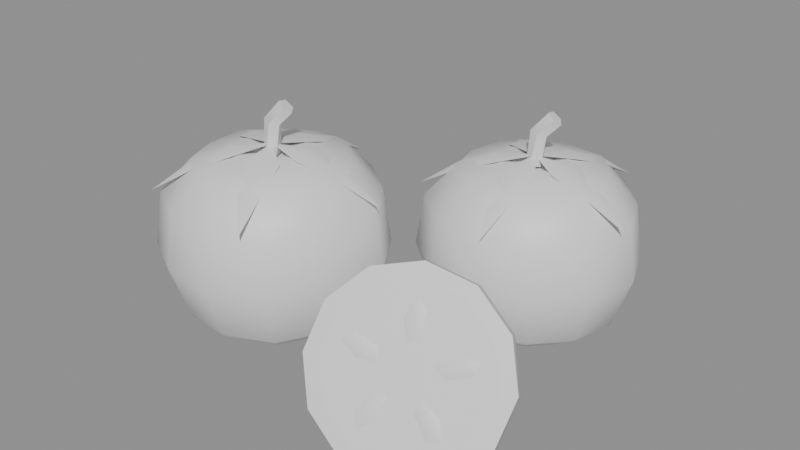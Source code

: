 # Source: SM_tomato.blend  (saved by Blender 5.2.44; exported with 4.5.12 LTS)
import bpy
from mathutils import Matrix  # noqa: F401  (used for matrix-valued properties, if any)

bpy.ops.wm.read_factory_settings(use_empty=True)
scene = bpy.context.scene
scene.name = 'Scene'

# ---- collections
col_sm_tomato = bpy.data.collections.new('SM_tomato'); scene.collection.children.link(col_sm_tomato)

# ---- materials (node trees are filled in below, after node groups)
mat_m_tomatored = bpy.data.materials.new('M_TomatoRed')
mat_m_calyxgreen = bpy.data.materials.new('M_CalyxGreen')
mat_m_tomatoflesh = bpy.data.materials.new('M_TomatoFlesh')
mat_m_tomatoseed = bpy.data.materials.new('M_TomatoSeed')

# ---- material node trees
mat_m_tomatored.use_nodes = True; mat_m_tomatored.node_tree.nodes.clear()
_N = mat_m_tomatored.node_tree.nodes; _L = mat_m_tomatored.node_tree.links
n0 = _N.new('ShaderNodeBsdfPrincipled'); n0.name = 'Principled BSDF'; n0.location = (-200, 100)
n0.inputs[10].default_value = 0.005
n1 = _N.new('ShaderNodeOutputMaterial'); n1.name = 'Material Output'; n1.location = (200, 100)
_L.new(n0.outputs[0], n1.inputs[0])
n1.is_active_output = True
mat_m_calyxgreen.use_nodes = True; mat_m_calyxgreen.node_tree.nodes.clear()
_N = mat_m_calyxgreen.node_tree.nodes; _L = mat_m_calyxgreen.node_tree.links
n0 = _N.new('ShaderNodeBsdfPrincipled'); n0.name = 'Principled BSDF'; n0.location = (-200, 100)
n0.inputs[10].default_value = 0.005
n1 = _N.new('ShaderNodeOutputMaterial'); n1.name = 'Material Output'; n1.location = (200, 100)
_L.new(n0.outputs[0], n1.inputs[0])
n1.is_active_output = True
mat_m_tomatoflesh.use_nodes = True; mat_m_tomatoflesh.node_tree.nodes.clear()
_N = mat_m_tomatoflesh.node_tree.nodes; _L = mat_m_tomatoflesh.node_tree.links
n0 = _N.new('ShaderNodeBsdfPrincipled'); n0.name = 'Principled BSDF'; n0.location = (-200, 100)
n0.inputs[10].default_value = 0.005
n1 = _N.new('ShaderNodeOutputMaterial'); n1.name = 'Material Output'; n1.location = (200, 100)
_L.new(n0.outputs[0], n1.inputs[0])
n1.is_active_output = True
mat_m_tomatoseed.use_nodes = True; mat_m_tomatoseed.node_tree.nodes.clear()
_N = mat_m_tomatoseed.node_tree.nodes; _L = mat_m_tomatoseed.node_tree.links
n0 = _N.new('ShaderNodeBsdfPrincipled'); n0.name = 'Principled BSDF'; n0.location = (-200, 100)
n0.inputs[10].default_value = 0.005
n1 = _N.new('ShaderNodeOutputMaterial'); n1.name = 'Material Output'; n1.location = (200, 100)
_L.new(n0.outputs[0], n1.inputs[0])
n1.is_active_output = True

# ---- meshes
me_sm_tomato = bpy.data.meshes.new('SM_tomato')
me_sm_tomato.from_pydata([(-0.038, -0.012, 0.00315), (-0.0168, -0.007703, 0.0), (-0.02267, 0.001543, 0.0), (-0.03122, 0.008209, 0.0), (-0.04217, 0.008581, 0.0), (-0.0517, 0.003502, 0.0), (-0.05843, -0.005149, 0.0), (-0.05796, -0.01605, 0.0), (-0.05415, -0.02627, 0.0), (-0.04458, -0.03161, 0.0), (-0.03383, -0.03258, 0.0), (-0.02389, -0.02797, 0.0), (-0.01861, -0.0185, 0.0), (-0.001962, -0.004695, 0.0105), (-0.01194, 0.01102, 0.0105), (-0.02648, 0.02235, 0.0105), (-0.04509, 0.02299, 0.0105), (-0.06128, 0.01435, 0.0105), (-0.07273, -0.0003532, 0.0105), (-0.07194, -0.01888, 0.0105), (-0.06545, -0.03625, 0.0105), (-0.04918, -0.04534, 0.0105), (-0.03091, -0.04699, 0.0105), (-0.01401, -0.03916, 0.0105), (-0.005032, -0.02306, 0.0105), (0.005458, -0.003191, 0.0315), (-0.006575, 0.01576, 0.0315), (-0.02411, 0.02943, 0.0315), (-0.04655, 0.03019, 0.0315), (-0.06608, 0.01978, 0.0315), (-0.07988, 0.002045, 0.0315), (-0.07893, -0.0203, 0.0315), (-0.0711, -0.04124, 0.0315), (-0.05148, -0.0522, 0.0315), (-0.02945, -0.05419, 0.0315), (-0.00907, -0.04475, 0.0315), (0.001755, -0.02533, 0.0315), (0.002278, -0.003835, 0.0525), (-0.008875, 0.01373, 0.0525), (-0.02512, 0.0264, 0.0525), (-0.04593, 0.0271, 0.0525), (-0.06402, 0.01745, 0.0525), (-0.07681, 0.001017, 0.0525), (-0.07593, -0.01969, 0.0525), (-0.06868, -0.0391, 0.0525), (-0.0505, -0.04926, 0.0525), (-0.03007, -0.0511, 0.0525), (-0.01119, -0.04235, 0.0525), (-0.001154, -0.02436, 0.0525), (-0.009382, -0.006199, 0.0651), (-0.01731, 0.006282, 0.0651), (-0.02885, 0.01528, 0.0651), (-0.04363, 0.01578, 0.0651), (-0.05649, 0.008928, 0.0651), (-0.06558, -0.002751, 0.0651), (-0.06495, -0.01746, 0.0651), (-0.0598, -0.03126, 0.0651), (-0.04688, -0.03848, 0.0651), (-0.03237, -0.03978, 0.0651), (-0.01895, -0.03356, 0.0651), (-0.01182, -0.02078, 0.0651), (-0.02528, -0.009422, 0.06877), (-0.0288, -0.003874, 0.06877), (-0.03393, 0.0001252, 0.06877), (-0.0405, 0.0003488, 0.06877), (-0.04622, -0.002699, 0.06877), (-0.05026, -0.007889, 0.06877), (-0.04998, -0.01443, 0.06877), (-0.04769, -0.02056, 0.06877), (-0.04195, -0.02377, 0.06877), (-0.0355, -0.02435, 0.06877), (-0.02953, -0.02158, 0.06877), (-0.02636, -0.0159, 0.06877), (-0.038, -0.012, 0.0651), (-0.009425, -0.006208, 0.06474), (0.004519, -0.003381, 0.05493), (-0.0223, -0.01575, 0.06883), (-0.008665, -0.01029, 0.06342), (-0.03799, -0.012, 0.07035), (-0.02377, -0.009115, 0.06642), (-0.009595, -0.006242, 0.06128), (-0.025, -0.002434, 0.06883), (-0.01031, -0.002151, 0.06342), (-0.0236, -0.009081, 0.06988), (-0.03468, 0.01697, 0.06474), (-0.03306, 0.0311, 0.05493), (-0.02958, 0.001773, 0.06883), (-0.03056, 0.01643, 0.06342), (-0.038, -0.01199, 0.07035), (-0.03635, 0.002427, 0.06642), (-0.0347, 0.01679, 0.06128), (-0.04308, 0.003321, 0.06883), (-0.03881, 0.01737, 0.06342), (-0.03633, 0.002599, 0.06988), (-0.06452, 0.0001097, 0.06474), (-0.07746, 0.006019, 0.05493), (-0.0485, 0.00026, 0.06883), (-0.06274, 0.00386, 0.06342), (-0.03801, -0.012, 0.07035), (-0.05121, -0.005969, 0.06642), (-0.06436, 3.777e-05, 0.06128), (-0.05414, -0.0121, 0.06883), (-0.06619, -0.003695, 0.06342), (-0.05137, -0.005897, 0.06988), (-0.05771, -0.03348, 0.06474), (-0.06733, -0.04396, 0.05493), (-0.0529, -0.0182, 0.06883), (-0.06073, -0.03063, 0.06342), (-0.03801, -0.01201, 0.07035), (-0.04782, -0.0227, 0.06642), (-0.0576, -0.03335, 0.06128), (-0.0429, -0.02738, 0.06883), (-0.05461, -0.03624, 0.06342), (-0.04794, -0.02283, 0.06988), (-0.02366, -0.03739, 0.06474), (-0.01666, -0.04977, 0.05493), (-0.03671, -0.02809, 0.06883), (-0.02731, -0.03937, 0.06342), (-0.038, -0.01201, 0.07035), (-0.03086, -0.02464, 0.06642), (-0.02375, -0.03724, 0.06128), (-0.02489, -0.02141, 0.06883), (-0.02008, -0.03529, 0.06342), (-0.03077, -0.02479, 0.06988), (-0.038, -0.0152, 0.0672), (-0.03497, -0.01299, 0.06695), (-0.03613, -0.009411, 0.06704), (-0.03987, -0.009411, 0.06736), (-0.04103, -0.01299, 0.06745), (-0.03599, -0.01504, 0.0792), (-0.03396, -0.01203, 0.07819), (-0.03614, -0.008983, 0.07858), (-0.0395, -0.01011, 0.07982), (-0.03941, -0.01385, 0.08021), (-0.03081, -0.01297, 0.0852), (-0.02953, -0.01008, 0.08317), (-0.03166, -0.007076, 0.08394), (-0.03426, -0.008116, 0.08646), (-0.03374, -0.01176, 0.08723), (0.035, 0.045, 0.003), (0.04434, 0.06336, 0.0), (0.03397, 0.06445, 0.0), (0.02394, 0.06202, 0.0), (0.01718, 0.05407, 0.0), (0.01533, 0.04396, 0.0), (0.0178, 0.03382, 0.0), (0.0262, 0.02771, 0.0), (0.03608, 0.02451, 0.0), (0.04574, 0.02848, 0.0), (0.05282, 0.03593, 0.0), (0.05527, 0.04607, 0.0), (0.05133, 0.05562, 0.0), (0.05088, 0.07621, 0.01), (0.03325, 0.07807, 0.01), (0.01619, 0.07393, 0.01), (0.004699, 0.06042, 0.01), (0.001557, 0.04323, 0.01), (0.005753, 0.02599, 0.01), (0.02004, 0.01561, 0.01), (0.03684, 0.01017, 0.01), (0.05325, 0.01692, 0.01), (0.0653, 0.02958, 0.01), (0.06946, 0.04682, 0.01), (0.06277, 0.06305, 0.01), (0.05416, 0.08264, 0.03), (0.03289, 0.08488, 0.03), (0.01232, 0.07989, 0.03), (-0.00154, 0.0636, 0.03), (-0.005329, 0.04287, 0.03), (-0.0002687, 0.02207, 0.03), (0.01696, 0.009557, 0.03), (0.03722, 0.002993, 0.03), (0.05701, 0.01114, 0.03), (0.07154, 0.0264, 0.03), (0.07656, 0.0472, 0.03), (0.06848, 0.06676, 0.03), (0.05275, 0.07988, 0.05), (0.03305, 0.08196, 0.05), (0.01398, 0.07734, 0.05), (0.001134, 0.06224, 0.05), (-0.002378, 0.04302, 0.05), (0.002312, 0.02375, 0.05), (0.01828, 0.01215, 0.05), (0.03706, 0.006067, 0.05), (0.0554, 0.01362, 0.05), (0.06887, 0.02776, 0.05), (0.07352, 0.04704, 0.05), (0.06603, 0.06517, 0.05), (0.04761, 0.06978, 0.062), (0.03361, 0.07126, 0.062), (0.02006, 0.06798, 0.062), (0.01094, 0.05725, 0.062), (0.008442, 0.0436, 0.062), (0.01177, 0.0299, 0.062), (0.02312, 0.02166, 0.062), (0.03646, 0.01734, 0.062), (0.04949, 0.0227, 0.062), (0.05906, 0.03275, 0.062), (0.06237, 0.04645, 0.062), (0.05705, 0.05933, 0.062), (0.04061, 0.05602, 0.0655), (0.03438, 0.05667, 0.0655), (0.02836, 0.05521, 0.0655), (0.02431, 0.05044, 0.0655), (0.0232, 0.04438, 0.0655), (0.02468, 0.03829, 0.0655), (0.02972, 0.03463, 0.0655), (0.03565, 0.03271, 0.0655), (0.04144, 0.03509, 0.0655), (0.04569, 0.03956, 0.0655), (0.04716, 0.04564, 0.0655), (0.0448, 0.05137, 0.0655), (0.035, 0.045, 0.062), (0.0476, 0.06975, 0.06174), (0.05374, 0.08182, 0.05232), (0.04709, 0.05449, 0.06555), (0.05109, 0.0679, 0.0604), (0.035, 0.04501, 0.067), (0.04127, 0.05732, 0.06317), (0.04752, 0.0696, 0.05828), (0.03556, 0.06036, 0.06555), (0.04404, 0.07148, 0.0604), (0.04135, 0.05748, 0.06663), (0.01535, 0.06463, 0.06174), (0.005771, 0.0742, 0.05232), (0.02971, 0.05943, 0.06555), (0.0182, 0.06738, 0.0604), (0.03499, 0.04501, 0.067), (0.02522, 0.05477, 0.06317), (0.01548, 0.06451, 0.05828), (0.02056, 0.05028, 0.06555), (0.01261, 0.06178, 0.0604), (0.0251, 0.05489, 0.06663), (0.01026, 0.03238, 0.06174), (-0.001806, 0.02623, 0.05232), (0.01964, 0.04443, 0.06555), (0.008523, 0.03593, 0.0604), (0.03499, 0.045, 0.067), (0.02268, 0.03872, 0.06317), (0.01042, 0.03246, 0.05828), (0.02552, 0.0329, 0.06555), (0.01212, 0.02889, 0.0604), (0.02253, 0.03864, 0.06663), (0.03936, 0.01757, 0.06174), (0.04148, 0.004194, 0.05232), (0.0308, 0.03021, 0.06555), (0.03544, 0.01702, 0.0604), (0.035, 0.04499, 0.067), (0.03717, 0.03135, 0.06317), (0.03933, 0.01774, 0.05828), (0.04358, 0.03224, 0.06555), (0.04325, 0.01826, 0.0604), (0.0372, 0.03117, 0.06663), (0.06243, 0.04067, 0.06174), (0.07581, 0.03855, 0.05232), (0.04777, 0.03644, 0.06555), (0.06175, 0.03677, 0.0604), (0.03501, 0.045, 0.067), (0.04866, 0.04284, 0.06317), (0.06226, 0.04069, 0.05828), (0.04978, 0.04921, 0.06555), (0.06298, 0.04458, 0.0604), (0.04883, 0.04282, 0.06663), (0.035, 0.0418, 0.064), (0.03803, 0.04401, 0.06375), (0.03687, 0.04759, 0.06384), (0.03313, 0.04759, 0.06416), (0.03197, 0.04401, 0.06425), (0.03701, 0.04196, 0.076), (0.03904, 0.04497, 0.07499), (0.03686, 0.04802, 0.07538), (0.0335, 0.04689, 0.07662), (0.03359, 0.04315, 0.07701), (0.04219, 0.04403, 0.082), (0.04347, 0.04692, 0.07997), (0.04134, 0.04992, 0.08074), (0.03874, 0.04888, 0.08326), (0.03926, 0.04524, 0.08403), (0.04538, -0.02275, 0.01957), (0.06453, -0.02083, 0.02185), (0.06078, -0.01772, 0.03022), (0.05331, -0.01712, 0.03634), (0.04412, -0.01918, 0.03858), (0.03568, -0.02334, 0.03634), (0.03024, -0.0285, 0.03022), (0.02927, -0.03328, 0.02185), (0.03302, -0.03638, 0.01349), (0.04049, -0.03698, 0.007361), (0.04968, -0.03493, 0.00512), (0.05812, -0.03076, 0.007361), (0.06356, -0.0256, 0.01349), (0.07866, -0.02713, 0.02717), (0.07265, -0.02217, 0.04055), (0.0607, -0.0212, 0.05035), (0.046, -0.02449, 0.05394), (0.03248, -0.03116, 0.05035), (0.02379, -0.03941, 0.04055), (0.02223, -0.04705, 0.02717), (0.02823, -0.05202, 0.01378), (0.04019, -0.05298, 0.003983), (0.05489, -0.04969, 0.0003966), (0.0684, -0.04303, 0.003983), (0.0771, -0.03477, 0.01378), (0.08605, -0.03582, 0.03248), (0.07923, -0.03017, 0.04769), (0.06564, -0.02907, 0.05883), (0.04893, -0.03281, 0.0629), (0.03358, -0.04039, 0.05883), (0.02369, -0.04977, 0.04769), (0.02193, -0.05845, 0.03248), (0.02875, -0.06409, 0.01727), (0.04233, -0.06519, 0.006137), (0.05904, -0.06145, 0.002061), (0.0744, -0.05388, 0.006137), (0.08428, -0.04449, 0.01727), (0.08706, -0.03868, 0.034), (0.08024, -0.03304, 0.04921), (0.06665, -0.03194, 0.06034), (0.04995, -0.03568, 0.06442), (0.03459, -0.04326, 0.06034), (0.02471, -0.05264, 0.04921), (0.02294, -0.06132, 0.034), (0.02976, -0.06696, 0.01879), (0.04335, -0.06806, 0.007656), (0.06005, -0.06432, 0.00358), (0.07541, -0.05674, 0.007656), (0.08529, -0.04736, 0.01879), (0.08208, -0.04092, 0.03422), (0.07635, -0.03618, 0.047), (0.06494, -0.03525, 0.05635), (0.0509, -0.03839, 0.05978), (0.03801, -0.04476, 0.05635), (0.0297, -0.05264, 0.047), (0.02822, -0.05993, 0.03422), (0.03395, -0.06467, 0.02145), (0.04536, -0.06559, 0.01209), (0.05939, -0.06245, 0.008671), (0.07229, -0.05609, 0.01209), (0.0806, -0.0482, 0.02145), (0.08208, -0.04092, 0.03422), (0.07635, -0.03618, 0.047), (0.06494, -0.03525, 0.05635), (0.0509, -0.03839, 0.05978), (0.03801, -0.04476, 0.05635), (0.0297, -0.05264, 0.047), (0.02822, -0.05993, 0.03422), (0.03395, -0.06467, 0.02145), (0.04536, -0.06559, 0.01209), (0.05939, -0.06245, 0.008671), (0.07229, -0.05609, 0.01209), (0.0806, -0.0482, 0.02145), (0.0553, -0.05084, 0.03445), (0.06941, -0.0449, 0.03928), (0.06749, -0.04267, 0.04175), (0.06861, -0.04263, 0.03807), (0.07441, -0.0404, 0.04144), (0.07386, -0.04278, 0.03731), (0.06661, -0.04652, 0.03507), (0.06267, -0.04646, 0.03782), (0.05354, -0.04517, 0.04936), (0.04973, -0.04521, 0.04881), (0.05273, -0.04289, 0.04816), (0.05116, -0.04148, 0.0549), (0.05531, -0.04128, 0.05251), (0.05646, -0.04488, 0.04494), (0.05301, -0.04731, 0.04265), (0.04065, -0.05485, 0.03967), (0.03966, -0.05553, 0.03601), (0.03985, -0.05257, 0.03846), (0.03363, -0.0555, 0.0401), (0.03674, -0.053, 0.04275), (0.04471, -0.05148, 0.04031), (0.04651, -0.05305, 0.03614), (0.04856, -0.06057, 0.02359), (0.0512, -0.05938, 0.02106), (0.04776, -0.05829, 0.02238), (0.04605, -0.06309, 0.01748), (0.04382, -0.06174, 0.02152), (0.04759, -0.0572, 0.02758), (0.05215, -0.05574, 0.02729), (0.06634, -0.05442, 0.02335), (0.0684, -0.05143, 0.0246), (0.06553, -0.05214, 0.02214), (0.07125, -0.05375, 0.01831), (0.06676, -0.05543, 0.01815), (0.06113, -0.05414, 0.02434), (0.06215, -0.05167, 0.02833)], [], [(0, 2, 1), (0, 3, 2), (0, 4, 3), (0, 5, 4), (0, 6, 5), (0, 7, 6), (0, 8, 7), (0, 9, 8), (0, 10, 9), (0, 11, 10), (0, 12, 11), (0, 1, 12), (1, 2, 14, 13), (2, 3, 15, 14), (3, 4, 16, 15), (4, 5, 17, 16), (5, 6, 18, 17), (6, 7, 19, 18), (7, 8, 20, 19), (8, 9, 21, 20), (9, 10, 22, 21), (10, 11, 23, 22), (11, 12, 24, 23), (12, 1, 13, 24), (13, 14, 26, 25), (14, 15, 27, 26), (15, 16, 28, 27), (16, 17, 29, 28), (17, 18, 30, 29), (18, 19, 31, 30), (19, 20, 32, 31), (20, 21, 33, 32), (21, 22, 34, 33), (22, 23, 35, 34), (23, 24, 36, 35), (24, 13, 25, 36), (25, 26, 38, 37), (26, 27, 39, 38), (27, 28, 40, 39), (28, 29, 41, 40), (29, 30, 42, 41), (30, 31, 43, 42), (31, 32, 44, 43), (32, 33, 45, 44), (33, 34, 46, 45), (34, 35, 47, 46), (35, 36, 48, 47), (36, 25, 37, 48), (37, 38, 50, 49), (38, 39, 51, 50), (39, 40, 52, 51), (40, 41, 53, 52), (41, 42, 54, 53), (42, 43, 55, 54), (43, 44, 56, 55), (44, 45, 57, 56), (45, 46, 58, 57), (46, 47, 59, 58), (47, 48, 60, 59), (48, 37, 49, 60), (49, 50, 62, 61), (50, 51, 63, 62), (51, 52, 64, 63), (52, 53, 65, 64), (53, 54, 66, 65), (54, 55, 67, 66), (55, 56, 68, 67), (56, 57, 69, 68), (57, 58, 70, 69), (58, 59, 71, 70), (59, 60, 72, 71), (60, 49, 61, 72), (61, 62, 73), (62, 63, 73), (63, 64, 73), (64, 65, 73), (65, 66, 73), (66, 67, 73), (67, 68, 73), (68, 69, 73), (69, 70, 73), (70, 71, 73), (71, 72, 73), (72, 61, 73), (75, 74, 77), (74, 83, 76, 77), (83, 78, 76), (75, 77, 80), (77, 76, 79, 80), (76, 78, 79), (75, 80, 82), (80, 79, 81, 82), (79, 78, 81), (75, 82, 74), (82, 81, 83, 74), (81, 78, 83), (85, 84, 87), (84, 93, 86, 87), (93, 88, 86), (85, 87, 90), (87, 86, 89, 90), (86, 88, 89), (85, 90, 92), (90, 89, 91, 92), (89, 88, 91), (85, 92, 84), (92, 91, 93, 84), (91, 88, 93), (95, 94, 97), (94, 103, 96, 97), (103, 98, 96), (95, 97, 100), (97, 96, 99, 100), (96, 98, 99), (95, 100, 102), (100, 99, 101, 102), (99, 98, 101), (95, 102, 94), (102, 101, 103, 94), (101, 98, 103), (105, 104, 107), (104, 113, 106, 107), (113, 108, 106), (105, 107, 110), (107, 106, 109, 110), (106, 108, 109), (105, 110, 112), (110, 109, 111, 112), (109, 108, 111), (105, 112, 104), (112, 111, 113, 104), (111, 108, 113), (115, 114, 117), (114, 123, 116, 117), (123, 118, 116), (115, 117, 120), (117, 116, 119, 120), (116, 118, 119), (115, 120, 122), (120, 119, 121, 122), (119, 118, 121), (115, 122, 114), (122, 121, 123, 114), (121, 118, 123), (124, 125, 130, 129), (125, 126, 131, 130), (126, 127, 132, 131), (127, 128, 133, 132), (128, 124, 129, 133), (129, 130, 135, 134), (130, 131, 136, 135), (131, 132, 137, 136), (132, 133, 138, 137), (133, 129, 134, 138), (128, 127, 126, 125, 124), (134, 135, 136, 137, 138), (139, 141, 140), (139, 142, 141), (139, 143, 142), (139, 144, 143), (139, 145, 144), (139, 146, 145), (139, 147, 146), (139, 148, 147), (139, 149, 148), (139, 150, 149), (139, 151, 150), (139, 140, 151), (140, 141, 153, 152), (141, 142, 154, 153), (142, 143, 155, 154), (143, 144, 156, 155), (144, 145, 157, 156), (145, 146, 158, 157), (146, 147, 159, 158), (147, 148, 160, 159), (148, 149, 161, 160), (149, 150, 162, 161), (150, 151, 163, 162), (151, 140, 152, 163), (152, 153, 165, 164), (153, 154, 166, 165), (154, 155, 167, 166), (155, 156, 168, 167), (156, 157, 169, 168), (157, 158, 170, 169), (158, 159, 171, 170), (159, 160, 172, 171), (160, 161, 173, 172), (161, 162, 174, 173), (162, 163, 175, 174), (163, 152, 164, 175), (164, 165, 177, 176), (165, 166, 178, 177), (166, 167, 179, 178), (167, 168, 180, 179), (168, 169, 181, 180), (169, 170, 182, 181), (170, 171, 183, 182), (171, 172, 184, 183), (172, 173, 185, 184), (173, 174, 186, 185), (174, 175, 187, 186), (175, 164, 176, 187), (176, 177, 189, 188), (177, 178, 190, 189), (178, 179, 191, 190), (179, 180, 192, 191), (180, 181, 193, 192), (181, 182, 194, 193), (182, 183, 195, 194), (183, 184, 196, 195), (184, 185, 197, 196), (185, 186, 198, 197), (186, 187, 199, 198), (187, 176, 188, 199), (188, 189, 201, 200), (189, 190, 202, 201), (190, 191, 203, 202), (191, 192, 204, 203), (192, 193, 205, 204), (193, 194, 206, 205), (194, 195, 207, 206), (195, 196, 208, 207), (196, 197, 209, 208), (197, 198, 210, 209), (198, 199, 211, 210), (199, 188, 200, 211), (200, 201, 212), (201, 202, 212), (202, 203, 212), (203, 204, 212), (204, 205, 212), (205, 206, 212), (206, 207, 212), (207, 208, 212), (208, 209, 212), (209, 210, 212), (210, 211, 212), (211, 200, 212), (214, 213, 216), (213, 222, 215, 216), (222, 217, 215), (214, 216, 219), (216, 215, 218, 219), (215, 217, 218), (214, 219, 221), (219, 218, 220, 221), (218, 217, 220), (214, 221, 213), (221, 220, 222, 213), (220, 217, 222), (224, 223, 226), (223, 232, 225, 226), (232, 227, 225), (224, 226, 229), (226, 225, 228, 229), (225, 227, 228), (224, 229, 231), (229, 228, 230, 231), (228, 227, 230), (224, 231, 223), (231, 230, 232, 223), (230, 227, 232), (234, 233, 236), (233, 242, 235, 236), (242, 237, 235), (234, 236, 239), (236, 235, 238, 239), (235, 237, 238), (234, 239, 241), (239, 238, 240, 241), (238, 237, 240), (234, 241, 233), (241, 240, 242, 233), (240, 237, 242), (244, 243, 246), (243, 252, 245, 246), (252, 247, 245), (244, 246, 249), (246, 245, 248, 249), (245, 247, 248), (244, 249, 251), (249, 248, 250, 251), (248, 247, 250), (244, 251, 243), (251, 250, 252, 243), (250, 247, 252), (254, 253, 256), (253, 262, 255, 256), (262, 257, 255), (254, 256, 259), (256, 255, 258, 259), (255, 257, 258), (254, 259, 261), (259, 258, 260, 261), (258, 257, 260), (254, 261, 253), (261, 260, 262, 253), (260, 257, 262), (263, 264, 269, 268), (264, 265, 270, 269), (265, 266, 271, 270), (266, 267, 272, 271), (267, 263, 268, 272), (268, 269, 274, 273), (269, 270, 275, 274), (270, 271, 276, 275), (271, 272, 277, 276), (272, 268, 273, 277), (267, 266, 265, 264, 263), (273, 274, 275, 276, 277), (278, 280, 279), (278, 281, 280), (278, 282, 281), (278, 283, 282), (278, 284, 283), (278, 285, 284), (278, 286, 285), (278, 287, 286), (278, 288, 287), (278, 289, 288), (278, 290, 289), (278, 279, 290), (279, 280, 292, 291), (280, 281, 293, 292), (281, 282, 294, 293), (282, 283, 295, 294), (283, 284, 296, 295), (284, 285, 297, 296), (285, 286, 298, 297), (286, 287, 299, 298), (287, 288, 300, 299), (288, 289, 301, 300), (289, 290, 302, 301), (290, 279, 291, 302), (291, 292, 304, 303), (292, 293, 305, 304), (293, 294, 306, 305), (294, 295, 307, 306), (295, 296, 308, 307), (296, 297, 309, 308), (297, 298, 310, 309), (298, 299, 311, 310), (299, 300, 312, 311), (300, 301, 313, 312), (301, 302, 314, 313), (302, 291, 303, 314), (303, 304, 316, 315), (304, 305, 317, 316), (305, 306, 318, 317), (306, 307, 319, 318), (307, 308, 320, 319), (308, 309, 321, 320), (309, 310, 322, 321), (310, 311, 323, 322), (311, 312, 324, 323), (312, 313, 325, 324), (313, 314, 326, 325), (314, 303, 315, 326), (315, 316, 328, 327), (316, 317, 329, 328), (317, 318, 330, 329), (318, 319, 331, 330), (319, 320, 332, 331), (320, 321, 333, 332), (321, 322, 334, 333), (322, 323, 335, 334), (323, 324, 336, 335), (324, 325, 337, 336), (325, 326, 338, 337), (326, 315, 327, 338), (339, 340, 351), (340, 341, 351), (341, 342, 351), (342, 343, 351), (343, 344, 351), (344, 345, 351), (345, 346, 351), (346, 347, 351), (347, 348, 351), (348, 349, 351), (349, 350, 351), (350, 339, 351), (354, 353, 355), (353, 352, 355), (354, 355, 356), (355, 352, 356), (354, 356, 357), (356, 352, 357), (354, 357, 358), (357, 352, 358), (354, 358, 353), (358, 352, 353), (361, 360, 362), (360, 359, 362), (361, 362, 363), (362, 359, 363), (361, 363, 364), (363, 359, 364), (361, 364, 365), (364, 359, 365), (361, 365, 360), (365, 359, 360), (368, 367, 369), (367, 366, 369), (368, 369, 370), (369, 366, 370), (368, 370, 371), (370, 366, 371), (368, 371, 372), (371, 366, 372), (368, 372, 367), (372, 366, 367), (375, 374, 376), (374, 373, 376), (375, 376, 377), (376, 373, 377), (375, 377, 378), (377, 373, 378), (375, 378, 379), (378, 373, 379), (375, 379, 374), (379, 373, 374), (382, 381, 383), (381, 380, 383), (382, 383, 384), (383, 380, 384), (382, 384, 385), (384, 380, 385), (382, 385, 386), (385, 380, 386), (382, 386, 381), (386, 380, 381)])
me_sm_tomato.polygons.foreach_set('use_smooth', [True] * 434)
me_sm_tomato.polygons.foreach_set('material_index', [0, 0, 0, 0, 0, 0, 0, 0, 0, 0, 0, 0, 0, 0, 0, 0, 0, 0, 0, 0, 0, 0, 0, 0, 0, 0, 0, 0, 0, 0, 0, 0, 0, 0, 0, 0, 0, 0, 0, 0, 0, 0, 0, 0, 0, 0, 0, 0, 0, 0, 0, 0, 0, 0, 0, 0, 0, 0, 0, 0, 0, 0, 0, 0, 0, 0, 0, 0, 0, 0, 0, 0, 0, 0, 0, 0, 0, 0, 0, 0, 0, 0, 0, 0, 1, 1, 1, 1, 1, 1, 1, 1, 1, 1, 1, 1, 1, 1, 1, 1, 1, 1, 1, 1, 1, 1, 1, 1, 1, 1, 1, 1, 1, 1, 1, 1, 1, 1, 1, 1, 1, 1, 1, 1, 1, 1, 1, 1, 1, 1, 1, 1, 1, 1, 1, 1, 1, 1, 1, 1, 1, 1, 1, 1, 1, 1, 1, 1, 1, 1, 1, 1, 1, 1, 1, 1, 0, 0, 0, 0, 0, 0, 0, 0, 0, 0, 0, 0, 0, 0, 0, 0, 0, 0, 0, 0, 0, 0, 0, 0, 0, 0, 0, 0, 0, 0, 0, 0, 0, 0, 0, 0, 0, 0, 0, 0, 0, 0, 0, 0, 0, 0, 0, 0, 0, 0, 0, 0, 0, 0, 0, 0, 0, 0, 0, 0, 0, 0, 0, 0, 0, 0, 0, 0, 0, 0, 0, 0, 0, 0, 0, 0, 0, 0, 0, 0, 0, 0, 0, 0, 1, 1, 1, 1, 1, 1, 1, 1, 1, 1, 1, 1, 1, 1, 1, 1, 1, 1, 1, 1, 1, 1, 1, 1, 1, 1, 1, 1, 1, 1, 1, 1, 1, 1, 1, 1, 1, 1, 1, 1, 1, 1, 1, 1, 1, 1, 1, 1, 1, 1, 1, 1, 1, 1, 1, 1, 1, 1, 1, 1, 1, 1, 1, 1, 1, 1, 1, 1, 1, 1, 1, 1, 0, 0, 0, 0, 0, 0, 0, 0, 0, 0, 0, 0, 0, 0, 0, 0, 0, 0, 0, 0, 0, 0, 0, 0, 0, 0, 0, 0, 0, 0, 0, 0, 0, 0, 0, 0, 0, 0, 0, 0, 0, 0, 0, 0, 0, 0, 0, 0, 0, 0, 0, 0, 0, 0, 0, 0, 0, 0, 0, 0, 2, 2, 2, 2, 2, 2, 2, 2, 2, 2, 2, 2, 3, 3, 3, 3, 3, 3, 3, 3, 3, 3, 3, 3, 3, 3, 3, 3, 3, 3, 3, 3, 3, 3, 3, 3, 3, 3, 3, 3, 3, 3, 3, 3, 3, 3, 3, 3, 3, 3, 3, 3, 3, 3, 3, 3, 3, 3, 3, 3, 3, 3])
_k = set([(75, 77), (75, 82), (76, 77), (76, 78), (78, 81), (81, 82), (85, 87), (85, 92), (86, 87), (86, 88), (88, 91), (91, 92), (95, 97), (95, 102), (96, 97), (96, 98), (98, 101), (101, 102), (105, 107), (105, 112), (106, 107), (106, 108), (108, 111), (111, 112), (115, 117), (115, 122), (116, 117), (116, 118), (118, 121), (121, 122), (124, 125), (124, 128), (124, 129), (125, 126), (125, 130), (126, 127), (126, 131), (127, 128), (127, 132), (128, 133), (129, 134), (130, 135), (131, 136), (132, 137), (133, 138), (134, 135), (134, 138), (135, 136), (136, 137), (137, 138), (214, 216), (214, 221), (215, 216), (215, 217), (217, 220), (220, 221), (224, 226), (224, 231), (225, 226), (225, 227), (227, 230), (230, 231), (234, 236), (234, 241), (235, 236), (235, 237), (237, 240), (240, 241), (244, 246), (244, 251), (245, 246), (245, 247), (247, 250), (250, 251), (254, 256), (254, 261), (255, 256), (255, 257), (257, 260), (260, 261), (263, 264), (263, 267), (263, 268), (264, 265), (264, 269), (265, 266), (265, 270), (266, 267), (266, 271), (267, 272), (268, 273), (269, 274), (270, 275), (271, 276), (272, 277), (273, 274), (273, 277), (274, 275), (275, 276), (276, 277), (315, 316), (315, 326), (316, 317), (317, 318), (318, 319), (319, 320), (320, 321), (321, 322), (322, 323), (323, 324), (324, 325), (325, 326), (353, 355), (353, 358), (355, 356), (356, 357), (357, 358), (360, 362), (360, 365), (362, 363), (363, 364), (364, 365), (367, 369), (367, 372), (369, 370), (370, 371), (371, 372), (374, 376), (374, 379), (376, 377), (377, 378), (378, 379), (381, 383), (381, 386), (383, 384), (384, 385), (385, 386)])
me_sm_tomato.attributes.new('sharp_edge', 'BOOLEAN', 'EDGE').data.foreach_set('value', [ (min(e.vertices), max(e.vertices)) in _k for e in me_sm_tomato.edges])
me_sm_tomato.materials.append(mat_m_tomatored)
me_sm_tomato.materials.append(mat_m_calyxgreen)
me_sm_tomato.materials.append(mat_m_tomatoflesh)
me_sm_tomato.materials.append(mat_m_tomatoseed)
me_sm_tomato.update()

# ---- objects
ob_sm_tomato = bpy.data.objects.new('SM_tomato', me_sm_tomato)

# ---- transforms, parenting, visibility, modifiers, constraints
ob_sm_tomato.location = (0.0, 0.0, 0.0)
_m = ob_sm_tomato.modifiers.new('WeightedNormal', 'WEIGHTED_NORMAL')
_m.keep_sharp = True

# ---- collection membership
col_sm_tomato.objects.link(ob_sm_tomato)

# ---- scene / render settings (as saved in the file)
scene.frame_start = 1; scene.frame_end = 250; scene.frame_set(1)
scene.render.engine = 'BLENDER_EEVEE_NEXT'
scene.render.bake_bias = 0.0
scene.render.bake_samples = 0
scene.render.compositor_device = 'GPU'
scene.eevee.use_volume_custom_range = False
scene.eevee.fast_gi_thickness_near = 0.1
scene.eevee.fast_gi_thickness_far = 0.0
scene.eevee.ray_tracing_options.screen_trace_thickness = 0.1
bpy.context.view_layer.update()

# ---- added for rendering (the .blend has no active camera and no usable light): camera, sun + grey world if the file has none
cam_auto = bpy.data.cameras.new('AutoCamera')
cam_auto.lens = 50.0
cam_auto.sensor_width = 36.0
cam_auto.clip_end = 1000.0
ob_auto_camera = bpy.data.objects.new('AutoCamera', cam_auto)
scene.collection.objects.link(ob_auto_camera)
ob_auto_camera.location = (0.228078, -0.260973, 0.223204)
ob_auto_camera.rotation_euler = (1.09748, -7.21219e-08, 0.694738)
scene.camera = ob_auto_camera
light_auto_sun = bpy.data.lights.new('AutoSun', 'SUN')
light_auto_sun.energy = 3.0
light_auto_sun.angle = 0.0523599
ob_auto_sun = bpy.data.objects.new('AutoSun', light_auto_sun)
scene.collection.objects.link(ob_auto_sun)
ob_auto_sun.rotation_euler = (0.872665, 0.174533, 0.523599)
if scene.world is None:
    world_auto = bpy.data.worlds.new('AutoWorld')
    world_auto.color = (0.3, 0.3, 0.3)
    scene.world = world_auto
bpy.context.view_layer.update()
